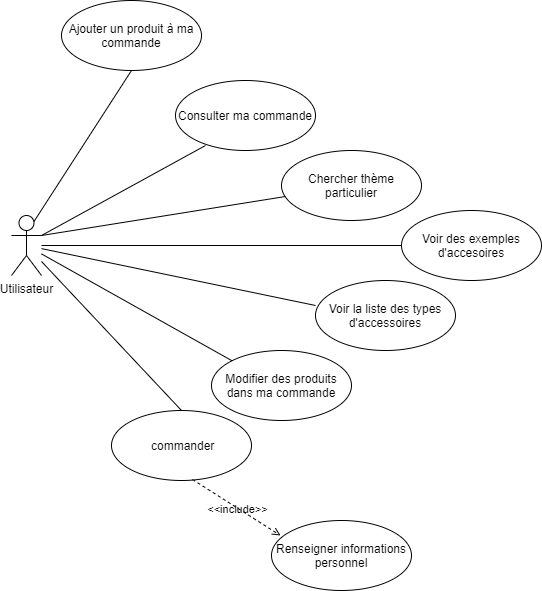

The diagram above was exported from draw.io. Its source (the exported page's mxGraphModel, read from the mxfile embedded in the PNG):
<mxGraphModel dx="1092" dy="1663" grid="1" gridSize="10" guides="1" tooltips="1" connect="1" arrows="1" fold="1" page="1" pageScale="1" pageWidth="827" pageHeight="1169" math="0" shadow="0">
  <root>
    <mxCell id="0" />
    <mxCell id="1" parent="0" />
    <mxCell id="8VWdLuOTgHvWxX5htwfk-1" value="Utilisateur" style="shape=umlActor;verticalLabelPosition=bottom;verticalAlign=top;html=1;" parent="1" vertex="1">
      <mxGeometry x="40" y="195" width="30" height="60" as="geometry" />
    </mxCell>
    <mxCell id="8VWdLuOTgHvWxX5htwfk-3" value="Chercher thème particulier" style="ellipse;whiteSpace=wrap;html=1;" parent="1" vertex="1">
      <mxGeometry x="310" y="130" width="140" height="70" as="geometry" />
    </mxCell>
    <mxCell id="8VWdLuOTgHvWxX5htwfk-4" value="Voir des exemples d'accesoires" style="ellipse;whiteSpace=wrap;html=1;" parent="1" vertex="1">
      <mxGeometry x="430" y="190" width="140" height="70" as="geometry" />
    </mxCell>
    <mxCell id="8VWdLuOTgHvWxX5htwfk-5" value="Voir la liste des types d'accessoires" style="ellipse;whiteSpace=wrap;html=1;" parent="1" vertex="1">
      <mxGeometry x="344" y="260" width="140" height="70" as="geometry" />
    </mxCell>
    <mxCell id="8VWdLuOTgHvWxX5htwfk-6" value="Consulter ma commande" style="ellipse;whiteSpace=wrap;html=1;" parent="1" vertex="1">
      <mxGeometry x="204" y="60" width="140" height="70" as="geometry" />
    </mxCell>
    <mxCell id="8VWdLuOTgHvWxX5htwfk-7" value="Modifier des produits dans ma commande" style="ellipse;whiteSpace=wrap;html=1;" parent="1" vertex="1">
      <mxGeometry x="240" y="330" width="140" height="70" as="geometry" />
    </mxCell>
    <mxCell id="8VWdLuOTgHvWxX5htwfk-10" value="Ajouter un produit à ma commande" style="ellipse;whiteSpace=wrap;html=1;" parent="1" vertex="1">
      <mxGeometry x="90" y="-20" width="140" height="70" as="geometry" />
    </mxCell>
    <mxCell id="8VWdLuOTgHvWxX5htwfk-17" value="&amp;nbsp;commander" style="ellipse;whiteSpace=wrap;html=1;" parent="1" vertex="1">
      <mxGeometry x="140" y="390" width="140" height="70" as="geometry" />
    </mxCell>
    <mxCell id="8VWdLuOTgHvWxX5htwfk-18" value="" style="endArrow=none;html=1;entryX=0.5;entryY=0;entryDx=0;entryDy=0;" parent="1" source="8VWdLuOTgHvWxX5htwfk-1" target="8VWdLuOTgHvWxX5htwfk-17" edge="1">
      <mxGeometry width="50" height="50" relative="1" as="geometry">
        <mxPoint x="230" y="260" as="sourcePoint" />
        <mxPoint x="170" y="410" as="targetPoint" />
      </mxGeometry>
    </mxCell>
    <mxCell id="8VWdLuOTgHvWxX5htwfk-19" value="" style="endArrow=none;html=1;entryX=0.214;entryY=0.929;entryDx=0;entryDy=0;entryPerimeter=0;exitX=1;exitY=0.3333333333333333;exitDx=0;exitDy=0;exitPerimeter=0;" parent="1" source="8VWdLuOTgHvWxX5htwfk-1" target="8VWdLuOTgHvWxX5htwfk-6" edge="1">
      <mxGeometry width="50" height="50" relative="1" as="geometry">
        <mxPoint x="130.98800000000006" y="190" as="sourcePoint" />
        <mxPoint x="234" y="128" as="targetPoint" />
      </mxGeometry>
    </mxCell>
    <mxCell id="8VWdLuOTgHvWxX5htwfk-20" value="" style="endArrow=none;html=1;entryX=0.029;entryY=0.657;entryDx=0;entryDy=0;entryPerimeter=0;exitX=1;exitY=0.3333333333333333;exitDx=0;exitDy=0;exitPerimeter=0;" parent="1" source="8VWdLuOTgHvWxX5htwfk-1" target="8VWdLuOTgHvWxX5htwfk-3" edge="1">
      <mxGeometry width="50" height="50" relative="1" as="geometry">
        <mxPoint x="140.98800000000006" y="200" as="sourcePoint" />
        <mxPoint x="243.96000000000004" y="137.97000000000003" as="targetPoint" />
      </mxGeometry>
    </mxCell>
    <mxCell id="8VWdLuOTgHvWxX5htwfk-21" value="" style="endArrow=none;html=1;entryX=0;entryY=0.5;entryDx=0;entryDy=0;" parent="1" source="8VWdLuOTgHvWxX5htwfk-1" target="8VWdLuOTgHvWxX5htwfk-4" edge="1">
      <mxGeometry width="50" height="50" relative="1" as="geometry">
        <mxPoint x="150.98800000000006" y="210" as="sourcePoint" />
        <mxPoint x="328.96000000000004" y="198.0300000000002" as="targetPoint" />
      </mxGeometry>
    </mxCell>
    <mxCell id="8VWdLuOTgHvWxX5htwfk-22" value="" style="endArrow=none;html=1;entryX=0;entryY=0.357;entryDx=0;entryDy=0;entryPerimeter=0;" parent="1" source="8VWdLuOTgHvWxX5htwfk-1" target="8VWdLuOTgHvWxX5htwfk-5" edge="1">
      <mxGeometry width="50" height="50" relative="1" as="geometry">
        <mxPoint x="140" y="220.71428571428578" as="sourcePoint" />
        <mxPoint x="440" y="235" as="targetPoint" />
      </mxGeometry>
    </mxCell>
    <mxCell id="8VWdLuOTgHvWxX5htwfk-23" value="" style="endArrow=none;html=1;entryX=0;entryY=0;entryDx=0;entryDy=0;" parent="1" source="8VWdLuOTgHvWxX5htwfk-1" target="8VWdLuOTgHvWxX5htwfk-7" edge="1">
      <mxGeometry width="50" height="50" relative="1" as="geometry">
        <mxPoint x="140" y="224.9120087336246" as="sourcePoint" />
        <mxPoint x="354" y="294.9899999999998" as="targetPoint" />
      </mxGeometry>
    </mxCell>
    <mxCell id="8VWdLuOTgHvWxX5htwfk-30" value="" style="endArrow=none;html=1;entryX=0.5;entryY=1;entryDx=0;entryDy=0;exitX=0.75;exitY=0.1;exitDx=0;exitDy=0;exitPerimeter=0;" parent="1" source="8VWdLuOTgHvWxX5htwfk-1" target="8VWdLuOTgHvWxX5htwfk-10" edge="1">
      <mxGeometry width="50" height="50" relative="1" as="geometry">
        <mxPoint x="80" y="225" as="sourcePoint" />
        <mxPoint x="243.96000000000004" y="135.02999999999997" as="targetPoint" />
      </mxGeometry>
    </mxCell>
    <mxCell id="HN1QZtOS2DwhVFKchwQP-1" value="&amp;lt;&amp;lt;include&amp;gt;&amp;gt;" style="edgeStyle=none;html=1;endArrow=open;verticalAlign=bottom;dashed=1;labelBackgroundColor=none;exitX=0.579;exitY=0.986;exitDx=0;exitDy=0;exitPerimeter=0;entryX=0.064;entryY=0.214;entryDx=0;entryDy=0;entryPerimeter=0;" edge="1" parent="1" source="8VWdLuOTgHvWxX5htwfk-17" target="HN1QZtOS2DwhVFKchwQP-2">
      <mxGeometry x="0.126" y="-9" width="160" relative="1" as="geometry">
        <mxPoint x="254" y="460" as="sourcePoint" />
        <mxPoint x="300" y="500" as="targetPoint" />
        <mxPoint as="offset" />
      </mxGeometry>
    </mxCell>
    <mxCell id="HN1QZtOS2DwhVFKchwQP-2" value="Renseigner informations personnel" style="ellipse;whiteSpace=wrap;html=1;" vertex="1" parent="1">
      <mxGeometry x="300" y="500" width="140" height="70" as="geometry" />
    </mxCell>
  </root>
</mxGraphModel>